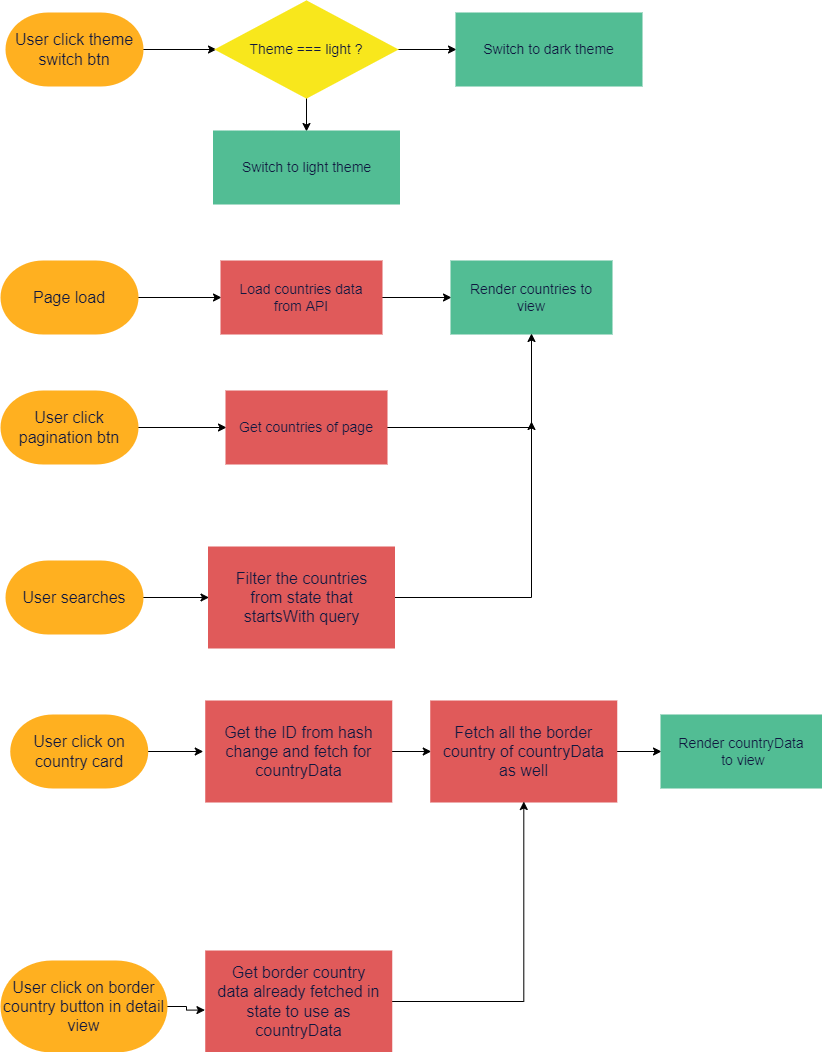

The diagram above was exported from draw.io. Its source (the exported page's mxGraphModel, read from the mxfile embedded in the PNG):
<mxGraphModel dx="1038" dy="585" grid="1" gridSize="10" guides="1" tooltips="1" connect="1" arrows="1" fold="1" page="1" pageScale="1" pageWidth="850" pageHeight="1100" math="0" shadow="0">
  <root>
    <mxCell id="0" />
    <mxCell id="1" parent="0" />
    <mxCell id="6sExEwl92-Fj2I5v1FMy-1" style="edgeStyle=orthogonalEdgeStyle;rounded=0;orthogonalLoop=1;jettySize=auto;html=1;entryX=0;entryY=0.5;entryDx=0;entryDy=0;" edge="1" parent="1" source="6sExEwl92-Fj2I5v1FMy-2" target="6sExEwl92-Fj2I5v1FMy-4">
      <mxGeometry relative="1" as="geometry" />
    </mxCell>
    <mxCell id="6sExEwl92-Fj2I5v1FMy-2" value="Page load" style="fontSize=16;zwfType=basicShape;strokeWidth=2;html=1;shape=mxgraph.flowchart.terminator;whiteSpace=wrap;strokeColor=#FFB020;fontColor=#101840;fillColor=#FFB020;" vertex="1" parent="1">
      <mxGeometry x="10" y="270" width="136" height="72" as="geometry" />
    </mxCell>
    <mxCell id="6sExEwl92-Fj2I5v1FMy-3" style="edgeStyle=orthogonalEdgeStyle;rounded=0;orthogonalLoop=1;jettySize=auto;html=1;entryX=0;entryY=0.5;entryDx=0;entryDy=0;" edge="1" parent="1" source="6sExEwl92-Fj2I5v1FMy-4" target="6sExEwl92-Fj2I5v1FMy-5">
      <mxGeometry relative="1" as="geometry" />
    </mxCell>
    <mxCell id="6sExEwl92-Fj2I5v1FMy-4" value="Load countries data from API" style="fontSize=14;spacingLeft=10;spacingRight=10;zwfType=basicShape;rounded=0;strokeWidth=2;strokeColor=#e05a5a;whiteSpace=wrap;html=1;fontColor=#101840;fillColor=#e05a5a;" vertex="1" parent="1">
      <mxGeometry x="230" y="270" width="160" height="72" as="geometry" />
    </mxCell>
    <mxCell id="6sExEwl92-Fj2I5v1FMy-5" value="Render countries to view" style="fontSize=14;spacingLeft=10;spacingRight=10;zwfType=basicShape;rounded=0;strokeWidth=2;strokeColor=#52BD94;whiteSpace=wrap;html=1;fontColor=#101840;fillColor=#52BD94;" vertex="1" parent="1">
      <mxGeometry x="460" y="270" width="160" height="72" as="geometry" />
    </mxCell>
    <mxCell id="6sExEwl92-Fj2I5v1FMy-6" style="edgeStyle=orthogonalEdgeStyle;rounded=0;orthogonalLoop=1;jettySize=auto;html=1;entryX=0;entryY=0.5;entryDx=0;entryDy=0;" edge="1" parent="1" source="6sExEwl92-Fj2I5v1FMy-7" target="6sExEwl92-Fj2I5v1FMy-9">
      <mxGeometry relative="1" as="geometry" />
    </mxCell>
    <mxCell id="6sExEwl92-Fj2I5v1FMy-7" value="User searches" style="fontSize=16;zwfType=basicShape;strokeWidth=2;html=1;shape=mxgraph.flowchart.terminator;whiteSpace=wrap;strokeColor=#FFB020;fontColor=#101840;fillColor=#FFB020;" vertex="1" parent="1">
      <mxGeometry x="15" y="570" width="136" height="72" as="geometry" />
    </mxCell>
    <mxCell id="6sExEwl92-Fj2I5v1FMy-8" style="edgeStyle=orthogonalEdgeStyle;rounded=0;orthogonalLoop=1;jettySize=auto;html=1;" edge="1" parent="1" source="6sExEwl92-Fj2I5v1FMy-9">
      <mxGeometry relative="1" as="geometry">
        <mxPoint x="540" y="430" as="targetPoint" />
      </mxGeometry>
    </mxCell>
    <mxCell id="6sExEwl92-Fj2I5v1FMy-9" value="Filter the countries from state that startsWith query" style="fontSize=16;spacingLeft=10;spacingRight=10;zwfType=basicShape;rounded=0;strokeWidth=2;strokeColor=#e05a5a;whiteSpace=wrap;html=1;fontColor=#101840;fillColor=#e05a5a;" vertex="1" parent="1">
      <mxGeometry x="217.5" y="556" width="185" height="100" as="geometry" />
    </mxCell>
    <mxCell id="6sExEwl92-Fj2I5v1FMy-10" style="edgeStyle=orthogonalEdgeStyle;rounded=0;orthogonalLoop=1;jettySize=auto;html=1;" edge="1" parent="1" source="6sExEwl92-Fj2I5v1FMy-11" target="6sExEwl92-Fj2I5v1FMy-13">
      <mxGeometry relative="1" as="geometry" />
    </mxCell>
    <mxCell id="6sExEwl92-Fj2I5v1FMy-11" value="User click pagination btn" style="fontSize=16;zwfType=basicShape;strokeWidth=2;html=1;shape=mxgraph.flowchart.terminator;whiteSpace=wrap;strokeColor=#FFB020;fontColor=#101840;fillColor=#FFB020;" vertex="1" parent="1">
      <mxGeometry x="10" y="400" width="136" height="72" as="geometry" />
    </mxCell>
    <mxCell id="6sExEwl92-Fj2I5v1FMy-12" style="edgeStyle=orthogonalEdgeStyle;rounded=0;orthogonalLoop=1;jettySize=auto;html=1;" edge="1" parent="1" source="6sExEwl92-Fj2I5v1FMy-13" target="6sExEwl92-Fj2I5v1FMy-5">
      <mxGeometry relative="1" as="geometry" />
    </mxCell>
    <mxCell id="6sExEwl92-Fj2I5v1FMy-13" value="Get countries of page" style="fontSize=14;spacingLeft=10;spacingRight=10;zwfType=basicShape;rounded=0;strokeWidth=2;strokeColor=#e05a5a;whiteSpace=wrap;html=1;fontColor=#101840;fillColor=#e05a5a;" vertex="1" parent="1">
      <mxGeometry x="235" y="400" width="160" height="72" as="geometry" />
    </mxCell>
    <mxCell id="6sExEwl92-Fj2I5v1FMy-14" style="edgeStyle=orthogonalEdgeStyle;rounded=0;orthogonalLoop=1;jettySize=auto;html=1;entryX=0;entryY=0.5;entryDx=0;entryDy=0;" edge="1" parent="1" source="6sExEwl92-Fj2I5v1FMy-15" target="6sExEwl92-Fj2I5v1FMy-18">
      <mxGeometry relative="1" as="geometry" />
    </mxCell>
    <mxCell id="6sExEwl92-Fj2I5v1FMy-15" value="User click theme switch btn" style="fontSize=16;zwfType=basicShape;strokeWidth=2;html=1;shape=mxgraph.flowchart.terminator;whiteSpace=wrap;strokeColor=#FFB020;fontColor=#101840;fillColor=#FFB020;" vertex="1" parent="1">
      <mxGeometry x="15" y="22" width="136" height="72" as="geometry" />
    </mxCell>
    <mxCell id="6sExEwl92-Fj2I5v1FMy-16" style="edgeStyle=orthogonalEdgeStyle;rounded=0;orthogonalLoop=1;jettySize=auto;html=1;entryX=0.5;entryY=0;entryDx=0;entryDy=0;" edge="1" parent="1" source="6sExEwl92-Fj2I5v1FMy-18" target="6sExEwl92-Fj2I5v1FMy-20">
      <mxGeometry relative="1" as="geometry" />
    </mxCell>
    <mxCell id="6sExEwl92-Fj2I5v1FMy-17" style="edgeStyle=orthogonalEdgeStyle;rounded=0;orthogonalLoop=1;jettySize=auto;html=1;entryX=0;entryY=0.5;entryDx=0;entryDy=0;" edge="1" parent="1" source="6sExEwl92-Fj2I5v1FMy-18" target="6sExEwl92-Fj2I5v1FMy-19">
      <mxGeometry relative="1" as="geometry" />
    </mxCell>
    <mxCell id="6sExEwl92-Fj2I5v1FMy-18" value="Theme === light ?" style="fontSize=14;spacingLeft=10;spacingRight=10;zwfType=basicShape;strokeWidth=2;rhombus;whiteSpace=wrap;html=1;strokeColor=#f8e71c;fontColor=#101840;fillColor=#f8e71c;" vertex="1" parent="1">
      <mxGeometry x="225" y="10" width="180" height="96" as="geometry" />
    </mxCell>
    <mxCell id="6sExEwl92-Fj2I5v1FMy-19" value="Switch to dark theme" style="fontSize=14;spacingLeft=10;spacingRight=10;zwfType=basicShape;rounded=0;strokeWidth=2;strokeColor=#52BD94;whiteSpace=wrap;html=1;fontColor=#101840;fillColor=#52BD94;" vertex="1" parent="1">
      <mxGeometry x="465" y="22" width="185" height="72" as="geometry" />
    </mxCell>
    <mxCell id="6sExEwl92-Fj2I5v1FMy-20" value="Switch to light theme" style="fontSize=14;spacingLeft=10;spacingRight=10;zwfType=basicShape;rounded=0;strokeWidth=2;strokeColor=#52BD94;whiteSpace=wrap;html=1;fontColor=#101840;fillColor=#52BD94;" vertex="1" parent="1">
      <mxGeometry x="222.5" y="140" width="185" height="72" as="geometry" />
    </mxCell>
    <mxCell id="cKUCY6sdMkZfRv5eAqDa-1" style="edgeStyle=orthogonalEdgeStyle;rounded=0;orthogonalLoop=1;jettySize=auto;html=1;" edge="1" parent="1" source="6sExEwl92-Fj2I5v1FMy-21">
      <mxGeometry relative="1" as="geometry">
        <mxPoint x="211.75" y="760" as="targetPoint" />
      </mxGeometry>
    </mxCell>
    <mxCell id="6sExEwl92-Fj2I5v1FMy-21" value="User click on country card" style="fontSize=16;zwfType=basicShape;strokeWidth=2;html=1;shape=mxgraph.flowchart.terminator;whiteSpace=wrap;strokeColor=#FFB020;fontColor=#101840;fillColor=#FFB020;" vertex="1" parent="1">
      <mxGeometry x="19.75" y="724" width="136" height="72" as="geometry" />
    </mxCell>
    <mxCell id="cKUCY6sdMkZfRv5eAqDa-2" style="edgeStyle=orthogonalEdgeStyle;rounded=0;orthogonalLoop=1;jettySize=auto;html=1;entryX=0;entryY=0.5;entryDx=0;entryDy=0;" edge="1" parent="1" source="6sExEwl92-Fj2I5v1FMy-22" target="6sExEwl92-Fj2I5v1FMy-23">
      <mxGeometry relative="1" as="geometry" />
    </mxCell>
    <mxCell id="6sExEwl92-Fj2I5v1FMy-22" value="Get the ID from hash change and fetch for countryData" style="fontSize=16;spacingLeft=10;spacingRight=10;zwfType=basicShape;rounded=0;strokeWidth=2;strokeColor=#e05a5a;whiteSpace=wrap;html=1;fontColor=#101840;fillColor=#e05a5a;" vertex="1" parent="1">
      <mxGeometry x="214.75" y="710" width="185" height="100" as="geometry" />
    </mxCell>
    <mxCell id="cKUCY6sdMkZfRv5eAqDa-11" style="edgeStyle=orthogonalEdgeStyle;rounded=0;orthogonalLoop=1;jettySize=auto;html=1;entryX=0;entryY=0.5;entryDx=0;entryDy=0;" edge="1" parent="1" source="6sExEwl92-Fj2I5v1FMy-23" target="6sExEwl92-Fj2I5v1FMy-24">
      <mxGeometry relative="1" as="geometry" />
    </mxCell>
    <mxCell id="6sExEwl92-Fj2I5v1FMy-23" value="Fetch all the border country of countryData as well" style="fontSize=16;spacingLeft=10;spacingRight=10;zwfType=basicShape;rounded=0;strokeWidth=2;strokeColor=#e05a5a;whiteSpace=wrap;html=1;fontColor=#101840;fillColor=#e05a5a;" vertex="1" parent="1">
      <mxGeometry x="439.75" y="710" width="185" height="100" as="geometry" />
    </mxCell>
    <mxCell id="6sExEwl92-Fj2I5v1FMy-24" value="Render countryData&lt;br&gt;&amp;nbsp;to view" style="fontSize=14;spacingLeft=10;spacingRight=10;zwfType=basicShape;rounded=0;strokeWidth=2;strokeColor=#52BD94;whiteSpace=wrap;html=1;fontColor=#101840;fillColor=#52BD94;" vertex="1" parent="1">
      <mxGeometry x="670" y="724" width="160" height="72" as="geometry" />
    </mxCell>
    <mxCell id="cKUCY6sdMkZfRv5eAqDa-8" style="edgeStyle=orthogonalEdgeStyle;rounded=0;orthogonalLoop=1;jettySize=auto;html=1;entryX=-0.007;entryY=0.586;entryDx=0;entryDy=0;entryPerimeter=0;" edge="1" parent="1" source="cKUCY6sdMkZfRv5eAqDa-5" target="cKUCY6sdMkZfRv5eAqDa-7">
      <mxGeometry relative="1" as="geometry" />
    </mxCell>
    <mxCell id="cKUCY6sdMkZfRv5eAqDa-5" value="User click on border country button in detail view" style="fontSize=16;zwfType=basicShape;strokeWidth=2;html=1;shape=mxgraph.flowchart.terminator;whiteSpace=wrap;strokeColor=#FFB020;fontColor=#101840;fillColor=#FFB020;" vertex="1" parent="1">
      <mxGeometry x="10" y="970" width="165" height="90" as="geometry" />
    </mxCell>
    <mxCell id="cKUCY6sdMkZfRv5eAqDa-10" style="edgeStyle=orthogonalEdgeStyle;rounded=0;orthogonalLoop=1;jettySize=auto;html=1;" edge="1" parent="1" source="cKUCY6sdMkZfRv5eAqDa-7" target="6sExEwl92-Fj2I5v1FMy-23">
      <mxGeometry relative="1" as="geometry" />
    </mxCell>
    <mxCell id="cKUCY6sdMkZfRv5eAqDa-7" value="Get border country data already fetched in state to use as countryData" style="fontSize=16;spacingLeft=10;spacingRight=10;zwfType=basicShape;rounded=0;strokeWidth=2;strokeColor=#e05a5a;whiteSpace=wrap;html=1;fontColor=#101840;fillColor=#e05a5a;" vertex="1" parent="1">
      <mxGeometry x="214.75" y="960" width="185" height="100" as="geometry" />
    </mxCell>
  </root>
</mxGraphModel>